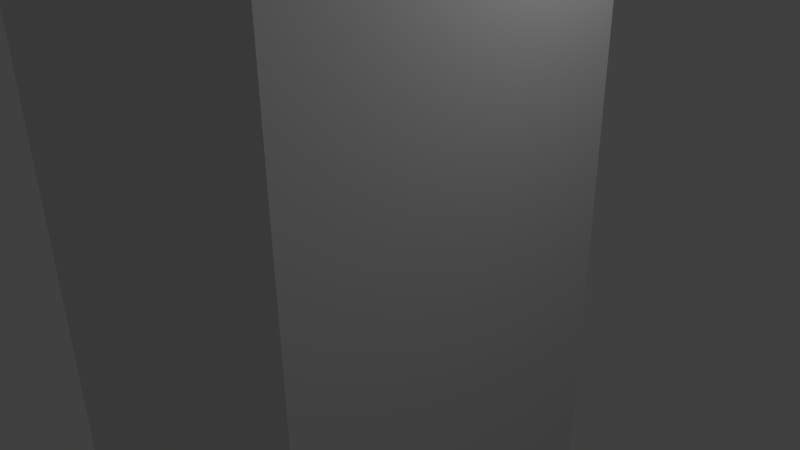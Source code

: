 # Source: templeTip2.blend  (saved by Blender 2.76.0; exported with 4.5.12 LTS)
import bpy
from mathutils import Matrix  # noqa: F401  (used for matrix-valued properties, if any)

bpy.ops.wm.read_factory_settings(use_empty=True)
scene = bpy.context.scene
scene.name = 'Scene'

# ---- collections
col_collection_1 = bpy.data.collections.new('Collection 1'); scene.collection.children.link(col_collection_1)

# ---- world
world_world = bpy.data.worlds.new('World'); scene.world = world_world
world_world.color = (0.05088, 0.05088, 0.05088)
world_world.use_sun_shadow = False
world_world.sun_shadow_jitter_overblur = 0.0
world_world.cycles.sampling_method = 'MANUAL'
world_world.cycles.sample_map_resolution = 256

# ---- cameras
cam_camera = bpy.data.cameras.new('Camera')
cam_camera.clip_end = 100.0
cam_camera.lens = 35.0
cam_camera.sensor_width = 32.0
cam_camera.sensor_height = 18.0
cam_camera.ortho_scale = 7.314
cam_camera.dof.focus_distance = 0.0
cam_camera.dof.aperture_fstop = 128.0

# ---- lights
light_lamp = bpy.data.lights.new('Lamp', 'POINT')
light_lamp.transmission_factor = 0.0
light_lamp.cutoff_distance = 30.0
light_lamp.energy = 100.0
light_lamp.shadow_buffer_clip_start = 1.001
light_lamp.shadow_soft_size = 0.1
light_lamp.shadow_maximum_resolution = 0.006
light_lamp.use_absolute_resolution = True
light_lamp.cycles.use_multiple_importance_sampling = False

# ---- meshes
me_cube_003 = bpy.data.meshes.new('Cube.003')
me_cube_003.from_pydata([(-1.2, -2.4, -11.0), (-1.2, -2.4, 1.0), (-1.2, 1.4, -11.0), (-1.2, 1.4, 1.0), (1.2, -2.4, -11.0), (1.2, -2.4, 1.0), (1.2, 1.4, -11.0), (1.2, 1.4, 1.0)], [], [(1, 3, 2, 0), (3, 7, 6, 2), (7, 5, 4, 6), (5, 1, 0, 4), (0, 2, 6, 4), (5, 7, 3, 1)])
me_cube_003.use_remesh_preserve_volume = False
me_cube_003.use_remesh_preserve_attributes = False
me_cube_003.use_mirror_vertex_groups = False
me_cube_003.update()
me_cube_002 = bpy.data.meshes.new('Cube.002')
me_cube_002.from_pydata([(-1.1, -2.1, 0.0), (-1.1, -2.1, 11.0), (-1.1, 1.1, 0.0), (-1.1, 1.1, 11.0), (1.1, -2.1, 0.0), (1.1, -2.1, 11.0), (1.1, 1.1, 0.0), (1.1, 1.1, 11.0)], [], [(1, 3, 2, 0), (3, 7, 6, 2), (7, 5, 4, 6), (5, 1, 0, 4), (0, 2, 6, 4), (5, 7, 3, 1)])
me_cube_002.use_remesh_preserve_volume = False
me_cube_002.use_remesh_preserve_attributes = False
me_cube_002.use_mirror_vertex_groups = False
me_cube_002.update()
me_cube_001 = bpy.data.meshes.new('Cube.001')
me_cube_001.from_pydata([(-1.2, -2.9, 12.0), (-1.2, 1.9, 12.0), (1.2, 1.9, 12.0), (-1.35, -2.25, -15.0), (1.35, 1.25, -15.0), (-1.35, 1.25, -15.0), (1.35, -2.25, -15.0), (1.2, -2.9, 12.0), (-1.3, -2.3, 0.0), (-1.2, -2.4, 1.0), (-1.2, 1.4, 1.0), (-1.3, 1.3, 0.0), (1.4, 1.3, 0.0), (1.2, 1.4, 1.0), (1.2, -2.4, 1.0), (1.4, -2.3, 0.0), (-2.0, -2.862, 12.0), (-1.362, -3.5, 12.0), (-1.49, -3.117, 12.0), (-1.362, 2.5, 12.0), (-2.0, 1.862, 12.0), (-2.0, 1.862, 0.0), (-1.362, 2.5, 0.0), (-2.0, 1.862, -15.0), (-1.362, 2.5, -15.0), (-1.362, -3.5, -15.0), (-2.0, -2.862, -15.0), (-1.625, -2.984, -15.0), (-1.362, -3.5, 0.0), (-2.0, -2.862, 0.0), (2.0, -2.862, 0.0), (1.362, -3.5, 0.0), (1.362, -3.5, 12.0), (2.0, -2.862, 12.0), (2.0, 1.862, 12.0), (1.362, 2.5, 12.0), (1.49, 2.117, 12.0), (1.362, 2.5, 0.0), (2.0, 1.862, 0.0), (1.362, 2.5, -15.0), (2.0, 1.862, -15.0), (1.625, 1.984, -15.0), (2.0, -2.862, -15.0), (1.362, -3.5, -15.0)], [], [(17, 28, 31, 32), (16, 18, 0, 1, 2, 36, 35, 19, 20), (18, 17, 32, 33, 34, 36, 2, 7, 0), (3, 27, 26, 23, 24, 39, 41, 4, 5), (28, 25, 43, 31), (34, 33, 30, 42, 40, 38), (3, 6, 4, 41, 40, 42, 43, 25, 27), (19, 35, 37, 39, 24, 22), (1, 0, 8, 9, 10, 11), (2, 1, 11, 12), (7, 2, 12, 13, 14, 15), (0, 7, 15, 8), (8, 11, 10, 9), (12, 15, 14, 13), (11, 8, 3, 5), (12, 11, 5, 4), (8, 15, 6, 3), (15, 12, 4, 6), (16, 17, 18), (25, 26, 27), (34, 35, 36), (39, 40, 41), (22, 24, 23, 21), (25, 28, 29, 26), (16, 29, 28, 17), (21, 20, 19, 22), (42, 30, 31, 43), (32, 31, 30, 33), (39, 37, 38, 40), (37, 35, 34, 38), (16, 20, 21, 23, 26, 29)])
me_cube_001.use_remesh_preserve_volume = False
me_cube_001.use_remesh_preserve_attributes = False
me_cube_001.use_mirror_vertex_groups = False
me_cube_001.update()

# ---- objects
ob_cube_002 = bpy.data.objects.new('Cube.002', me_cube_003)
ob_cube_001 = bpy.data.objects.new('Cube.001', me_cube_002)
ob_cube = bpy.data.objects.new('Cube', me_cube_001)
ob_lamp = bpy.data.objects.new('Lamp', light_lamp)
ob_camera = bpy.data.objects.new('Camera', cam_camera)

# ---- transforms, parenting, visibility, modifiers, constraints
ob_cube_002.location = (0.0, 0.0, 0.0)
ob_cube_002.hide_viewport = True
ob_cube_002.lineart.crease_threshold = 0.0
ob_cube_001.location = (0.0, 0.0, 0.0)
ob_cube_001.hide_viewport = True
ob_cube_001.lineart.crease_threshold = 0.0
ob_cube.location = (0.0, 0.0, 0.0)
ob_cube.lineart.crease_threshold = 0.0
ob_lamp.location = (4.076, 1.005, 5.904)
ob_lamp.rotation_euler = (0.6503, 0.05522, 1.866)
ob_lamp.lock_rotations_4d = False
ob_lamp.empty_display_type = 'ARROWS'
ob_lamp.color = (0.0, 0.0, 0.0, 0.0)
ob_lamp.lineart.crease_threshold = 0.0
ob_camera.location = (7.481, -6.508, 5.344)
ob_camera.rotation_euler = (1.109, 0.01082, 0.8149)
ob_camera.lock_rotations_4d = False
ob_camera.empty_display_type = 'ARROWS'
ob_camera.color = (0.0, 0.0, 0.0, 0.0)
ob_camera.display_type = 'WIRE'
ob_camera.lineart.crease_threshold = 0.0

# ---- collection membership
col_collection_1.objects.link(ob_cube_002)
col_collection_1.objects.link(ob_cube_001)
col_collection_1.objects.link(ob_cube)
col_collection_1.objects.link(ob_lamp)
col_collection_1.objects.link(ob_camera)

# ---- scene / render settings (as saved in the file)
scene.camera = ob_camera
scene.frame_start = 1; scene.frame_end = 250; scene.frame_set(1)
scene.render.engine = 'BLENDER_EEVEE_NEXT'
scene.render.resolution_percentage = 50
scene.render.dither_intensity = 0.0
scene.cycles.use_denoising = False
scene.cycles.samples = 10
scene.cycles.sampling_pattern = 'TABULATED_SOBOL'
scene.cycles.light_sampling_threshold = 0.0
scene.cycles.use_adaptive_sampling = False
scene.cycles.use_light_tree = False
scene.cycles.blur_glossy = 0.0
scene.cycles.pixel_filter_type = 'GAUSSIAN'
scene.cycles.sample_clamp_indirect = 0.0
scene.view_settings.view_transform = 'Standard'
scene.unit_settings.scale_length = 0.001
bpy.context.view_layer.update()
